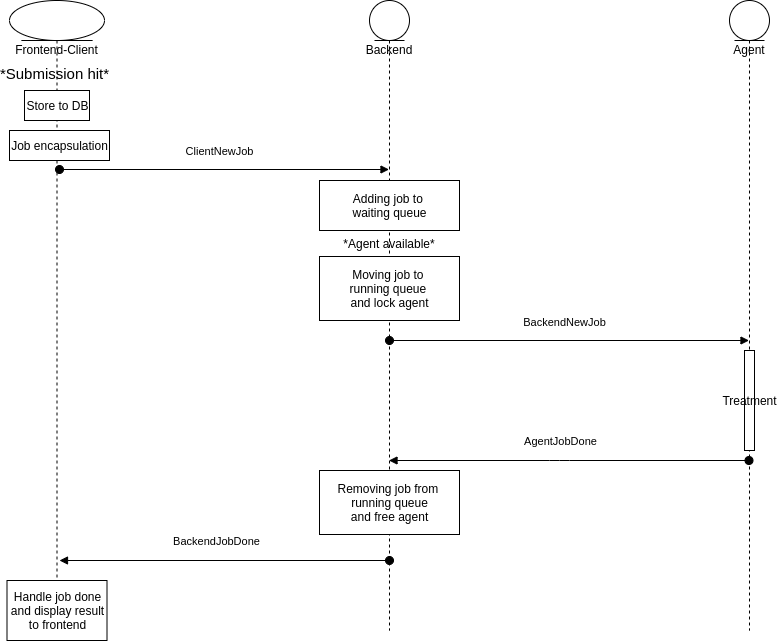

The diagram above was exported from draw.io. Its source (the exported page's mxGraphModel, read from the mxfile embedded in the PNG):
<mxGraphModel dx="1422" dy="784" grid="1" gridSize="10" guides="1" tooltips="1" connect="1" arrows="1" fold="1" page="1" pageScale="1" pageWidth="850" pageHeight="1100" math="0" shadow="0">
  <root>
    <mxCell id="0" />
    <mxCell id="1" parent="0" />
    <mxCell id="IUQ7FWpi7ON_3vbml1L8-1" value="Frontend-Client" style="shape=umlLifeline;participant=umlEntity;perimeter=lifelinePerimeter;whiteSpace=wrap;html=1;container=1;collapsible=0;recursiveResize=0;verticalAlign=top;spacingTop=36;outlineConnect=0;" vertex="1" parent="1">
      <mxGeometry x="40" y="40" width="95" height="630" as="geometry" />
    </mxCell>
    <mxCell id="IUQ7FWpi7ON_3vbml1L8-5" value="Store to DB" style="html=1;" vertex="1" parent="IUQ7FWpi7ON_3vbml1L8-1">
      <mxGeometry x="15" y="90" width="65" height="30" as="geometry" />
    </mxCell>
    <mxCell id="IUQ7FWpi7ON_3vbml1L8-7" value="Job encapsulation" style="html=1;" vertex="1" parent="IUQ7FWpi7ON_3vbml1L8-1">
      <mxGeometry y="130" width="100" height="30" as="geometry" />
    </mxCell>
    <mxCell id="IUQ7FWpi7ON_3vbml1L8-6" value="&lt;font style=&quot;font-size: 15px ; font-weight: normal&quot;&gt;*Submission hit*&lt;/font&gt;" style="text;strokeColor=none;fillColor=none;html=1;fontSize=24;fontStyle=1;verticalAlign=middle;align=center;" vertex="1" parent="IUQ7FWpi7ON_3vbml1L8-1">
      <mxGeometry x="-5" y="50" width="100" height="40" as="geometry" />
    </mxCell>
    <mxCell id="IUQ7FWpi7ON_3vbml1L8-2" value="Backend" style="shape=umlLifeline;participant=umlEntity;perimeter=lifelinePerimeter;whiteSpace=wrap;html=1;container=1;collapsible=0;recursiveResize=0;verticalAlign=top;spacingTop=36;outlineConnect=0;" vertex="1" parent="1">
      <mxGeometry x="400" y="40" width="40" height="630" as="geometry" />
    </mxCell>
    <mxCell id="IUQ7FWpi7ON_3vbml1L8-3" value="Agent" style="shape=umlLifeline;participant=umlEntity;perimeter=lifelinePerimeter;whiteSpace=wrap;html=1;container=1;collapsible=0;recursiveResize=0;verticalAlign=top;spacingTop=36;outlineConnect=0;" vertex="1" parent="1">
      <mxGeometry x="760" y="40" width="40" height="630" as="geometry" />
    </mxCell>
    <mxCell id="IUQ7FWpi7ON_3vbml1L8-14" value="Treatment" style="html=1;points=[];perimeter=orthogonalPerimeter;" vertex="1" parent="IUQ7FWpi7ON_3vbml1L8-3">
      <mxGeometry x="15" y="350" width="10" height="100" as="geometry" />
    </mxCell>
    <mxCell id="IUQ7FWpi7ON_3vbml1L8-8" value="ClientNewJob" style="html=1;verticalAlign=bottom;startArrow=oval;startFill=1;endArrow=block;startSize=8;" edge="1" parent="1" target="IUQ7FWpi7ON_3vbml1L8-2">
      <mxGeometry x="-0.0288" y="9" width="60" relative="1" as="geometry">
        <mxPoint x="90" y="209" as="sourcePoint" />
        <mxPoint x="150" y="310" as="targetPoint" />
        <mxPoint as="offset" />
      </mxGeometry>
    </mxCell>
    <mxCell id="IUQ7FWpi7ON_3vbml1L8-10" value="Adding job to &lt;br&gt;waiting queue" style="html=1;" vertex="1" parent="1">
      <mxGeometry x="350" y="220" width="140" height="50" as="geometry" />
    </mxCell>
    <mxCell id="IUQ7FWpi7ON_3vbml1L8-11" value="*Agent available*" style="text;align=center;fontStyle=0;verticalAlign=middle;spacingLeft=3;spacingRight=3;strokeColor=none;rotatable=0;points=[[0,0.5],[1,0.5]];portConstraint=eastwest;" vertex="1" parent="1">
      <mxGeometry x="380" y="270" width="80" height="26" as="geometry" />
    </mxCell>
    <mxCell id="IUQ7FWpi7ON_3vbml1L8-12" value="Moving job to &lt;br&gt;running queue &lt;br&gt;and lock agent" style="html=1;" vertex="1" parent="1">
      <mxGeometry x="350" y="296" width="140" height="64" as="geometry" />
    </mxCell>
    <mxCell id="IUQ7FWpi7ON_3vbml1L8-13" value="BackendNewJob" style="html=1;verticalAlign=bottom;startArrow=oval;startFill=1;endArrow=block;startSize=8;" edge="1" parent="1" target="IUQ7FWpi7ON_3vbml1L8-3">
      <mxGeometry x="-0.0288" y="9" width="60" relative="1" as="geometry">
        <mxPoint x="420" y="380" as="sourcePoint" />
        <mxPoint x="749.5" y="380" as="targetPoint" />
        <mxPoint as="offset" />
      </mxGeometry>
    </mxCell>
    <mxCell id="IUQ7FWpi7ON_3vbml1L8-15" value="AgentJobDone" style="html=1;verticalAlign=bottom;startArrow=oval;startFill=1;endArrow=block;startSize=8;" edge="1" parent="1" source="IUQ7FWpi7ON_3vbml1L8-3" target="IUQ7FWpi7ON_3vbml1L8-2">
      <mxGeometry x="0.0528" y="-10" width="60" relative="1" as="geometry">
        <mxPoint x="730" y="500" as="sourcePoint" />
        <mxPoint x="784.5" y="480" as="targetPoint" />
        <mxPoint x="1" as="offset" />
        <Array as="points">
          <mxPoint x="590" y="500" />
        </Array>
      </mxGeometry>
    </mxCell>
    <mxCell id="IUQ7FWpi7ON_3vbml1L8-16" value="Removing job from &lt;br&gt;running queue&lt;br&gt;and free agent" style="html=1;" vertex="1" parent="1">
      <mxGeometry x="350" y="510" width="140" height="64" as="geometry" />
    </mxCell>
    <mxCell id="IUQ7FWpi7ON_3vbml1L8-17" value="BackendJobDone" style="html=1;verticalAlign=bottom;startArrow=oval;startFill=1;endArrow=block;startSize=8;" edge="1" parent="1">
      <mxGeometry x="0.0528" y="-10" width="60" relative="1" as="geometry">
        <mxPoint x="420" y="600" as="sourcePoint" />
        <mxPoint x="90" y="600" as="targetPoint" />
        <mxPoint x="1" as="offset" />
        <Array as="points">
          <mxPoint x="230.5" y="600" />
        </Array>
      </mxGeometry>
    </mxCell>
    <mxCell id="IUQ7FWpi7ON_3vbml1L8-18" value="Handle job done&lt;br&gt;and display result&lt;br&gt;to frontend" style="html=1;" vertex="1" parent="1">
      <mxGeometry x="37.5" y="620" width="100" height="60" as="geometry" />
    </mxCell>
  </root>
</mxGraphModel>